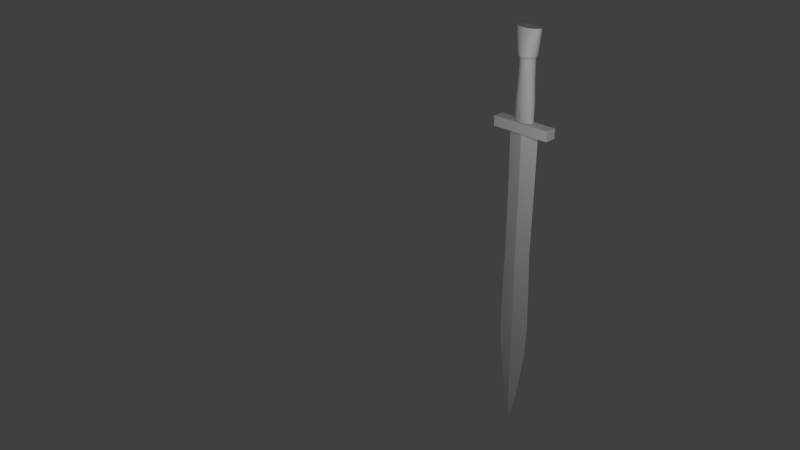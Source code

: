 # Source: Espada_hoplita.blend  (saved by Blender 2.79.0; exported with 4.5.12 LTS)
import bpy
from mathutils import Matrix  # noqa: F401  (used for matrix-valued properties, if any)

bpy.ops.wm.read_factory_settings(use_empty=True)
scene = bpy.context.scene
scene.name = 'Scene'

# ---- collections
col_collection_1 = bpy.data.collections.new('Collection 1'); scene.collection.children.link(col_collection_1)

# ---- materials (node trees are filled in below, after node groups)
mat_material = bpy.data.materials.new('Material')
mat_material.alpha_threshold = 0.0
mat_material.use_transparent_shadow = False
mat_material.roughness = 0.5
mat_material.line_color = (0.0, 0.0, 0.0, 1.0)

# ---- material node trees

# ---- world
world_world = bpy.data.worlds.new('World'); scene.world = world_world
world_world.color = (0.05088, 0.05088, 0.05088)
world_world.use_sun_shadow = False
world_world.sun_shadow_jitter_overblur = 0.0
world_world.cycles.sampling_method = 'NONE'
world_world.cycles.sample_map_resolution = 256

# ---- cameras
cam_camera = bpy.data.cameras.new('Camera')
cam_camera.clip_end = 100.0
cam_camera.lens = 35.0
cam_camera.sensor_width = 32.0
cam_camera.sensor_height = 18.0
cam_camera.ortho_scale = 7.314
cam_camera.dof.focus_distance = 0.0
cam_camera.dof.aperture_fstop = 128.0

# ---- lights
light_lamp = bpy.data.lights.new('Lamp', 'POINT')
light_lamp.transmission_factor = 0.0
light_lamp.cutoff_distance = 30.0
light_lamp.energy = 100.0
light_lamp.shadow_buffer_clip_start = 1.001
light_lamp.shadow_soft_size = 1.0
light_lamp.shadow_maximum_resolution = 0.006
light_lamp.use_absolute_resolution = True
light_lamp.cycles.use_multiple_importance_sampling = False

# ---- meshes
me_cube = bpy.data.meshes.new('Cube')
me_cube.from_pydata([(1.29, 0.4793, 0.1985), (1.29, -0.4793, 0.1985), (1.29, 2.98e-08, 0.1524), (-1.295, -0.4793, 0.1985), (-1.295, 0.4793, 0.1985), (-1.358, 2.086e-07, 0.1524), (-0.2965, 2.086e-07, -25.58), (0.01631, 0.1793, -25.58), (-0.01792, 1.341e-07, -26.43), (0.276, 2.98e-08, -25.58), (0.01631, -0.1793, -25.58), (-0.05069, 4.225e-07, 1.064), (-0.05069, 0.4787, 1.064), (0.1032, 0.4695, 1.064), (0.2511, 0.4422, 1.064), (0.3874, 0.398, 1.064), (0.5069, 0.3385, 1.064), (0.605, 0.2659, 1.064), (0.6779, 0.1832, 1.064), (0.7227, 0.09339, 1.064), (0.7379, 4.587e-07, 1.064), (0.7227, -0.09338, 1.064), (0.6779, -0.1832, 1.064), (0.605, -0.2659, 1.064), (0.5069, -0.3385, 1.064), (0.3874, -0.398, 1.064), (0.2511, -0.4422, 1.064), (0.1032, -0.4695, 1.064), (-0.05069, -0.4787, 1.064), (-0.2045, -0.4317, 1.064), (-0.3525, -0.4069, 1.064), (-0.4888, -0.3666, 1.064), (-0.6083, -0.3124, 1.064), (-0.7064, -0.2659, 1.064), (-0.7792, -0.1832, 1.064), (-0.8241, -0.09338, 1.064), (-0.8393, 8.847e-07, 1.064), (-0.8241, 0.09339, 1.064), (-0.7792, 0.1832, 1.064), (-0.7064, 0.2659, 1.064), (-0.6083, 0.3385, 1.064), (-0.4888, 0.398, 1.064), (-0.3525, 0.4422, 1.064), (-0.2045, 0.4695, 1.064), (-0.05069, -5.992e-08, 8.178), (0.154, 0.5507, 8.178), (-0.05068, 0.5615, 8.178), (0.3509, 0.5187, 8.178), (0.5323, 0.4668, 8.178), (0.6914, 0.397, 8.178), (0.8219, 0.3119, 8.178), (0.9189, 0.2149, 8.178), (0.9786, 0.1095, 8.178), (0.9987, -1.32e-06, 8.178), (0.9786, -0.1095, 8.178), (0.9189, -0.2149, 8.178), (0.8219, -0.3119, 8.178), (0.6914, -0.397, 8.178), (0.5323, -0.4668, 8.178), (0.3509, -0.5187, 8.178), (0.154, -0.5507, 8.178), (-0.05068, -0.5615, 8.178), (-0.2554, -0.5507, 8.178), (-0.4523, -0.5187, 8.178), (-0.6337, -0.4668, 8.178), (-0.7927, -0.397, 8.178), (-0.9232, -0.3119, 8.178), (-1.02, -0.2149, 8.178), (-1.08, -0.1095, 8.178), (-1.1, -2.365e-06, 8.178), (-1.08, 0.1095, 8.178), (-1.02, 0.2149, 8.178), (-0.9233, 0.3119, 8.178), (-0.7927, 0.397, 8.178), (-0.6337, 0.4668, 8.178), (-0.4523, 0.5187, 8.178), (-0.2554, 0.5507, 8.178), (2.429, 0.4793, 0.1985), (2.429, 0.4793, 1.015), (2.429, -0.4793, 1.015), (2.429, -0.4793, 0.1985), (-2.598, -0.4793, 0.1985), (-2.598, -0.4793, 1.015), (-2.598, 0.4793, 1.015), (-2.598, 0.4793, 0.1985), (-1.295, 0.4793, 1.015), (-1.295, -0.4793, 1.015), (1.29, 0.4793, 1.015), (1.29, -0.4793, 1.015), (0.02399, 0.4793, 1.015), (0.02399, -0.4793, 1.015), (0.02399, -0.4793, 0.1985), (0.02399, 0.4793, 0.1985), (-0.00713, -0.3742, 0.1524), (-0.007129, 0.3742, 0.1524), (0.0009434, 0.3178, -4.165), (-1.295, 2.086e-07, -4.165), (1.244, 2.98e-08, -4.165), (0.0009432, -0.3178, -4.165), (-0.03747, -0.2992, -10.0), (1.167, 2.98e-08, -10.0), (-1.295, 2.086e-07, -10.0), (-0.03747, 0.2992, -10.0), (-0.00674, 0.2894, -12.97), (-1.357, 2.086e-07, -12.97), (1.29, 2.98e-08, -12.97), (-0.00674, -0.2894, -12.97), (0.01631, -0.2801, -16.2), (1.382, 2.98e-08, -16.2), (-1.403, 2.086e-07, -16.2), (0.01631, 0.2801, -16.2), (0.02399, 0.2693, -19.35), (-1.295, 2.086e-07, -19.35), (1.29, 2.98e-08, -19.35), (0.02399, -0.2693, -19.35), (0.01631, -0.2688, -22.2), (0.8753, 2.98e-08, -22.2), (-0.8958, 2.086e-07, -22.2), (0.01631, 0.2688, -22.2), (0.03167, 0.25, -24.63), (-0.4655, 2.086e-07, -24.63), (0.4758, 2.98e-08, -24.63), (0.03167, -0.25, -24.63), (-0.05068, 0.5523, 2.641), (0.1032, 0.5416, 2.641), (0.2511, 0.5099, 2.641), (0.3874, 0.4585, 2.641), (0.5069, 0.3893, 2.641), (0.605, 0.305, 2.641), (0.6779, 0.2088, 2.641), (0.7227, 0.1045, 2.641), (0.7379, -0.004082, 2.641), (0.7227, -0.1126, 2.641), (0.6779, -0.217, 2.641), (0.605, -0.3132, 2.641), (0.5069, -0.3975, 2.641), (0.3874, -0.4667, 2.641), (0.2511, -0.5181, 2.641), (0.1032, -0.5498, 2.641), (-0.05068, -0.5604, 2.641), (-0.2045, -0.5498, 2.641), (-0.3525, -0.5181, 2.641), (-0.4888, -0.4667, 2.641), (-0.6083, -0.3975, 2.641), (-0.7064, -0.3132, 2.641), (-0.7792, -0.217, 2.641), (-0.8241, -0.1126, 2.641), (-0.8393, -0.004083, 2.641), (-0.8241, 0.1045, 2.641), (-0.7792, 0.2088, 2.641), (-0.7064, 0.305, 2.641), (-0.6083, 0.3893, 2.641), (-0.4888, 0.4585, 2.641), (-0.3525, 0.5099, 2.641), (-0.2045, 0.5416, 2.641), (-0.1824, 0.5183, 4.327), (-0.05068, 0.5284, 4.327), (-0.309, 0.4882, 4.327), (-0.4257, 0.4394, 4.327), (-0.528, 0.3737, 4.327), (-0.6119, 0.2936, 4.327), (-0.6743, 0.2022, 4.327), (-0.7127, 0.1031, 4.327), (-0.7257, -2.292e-06, 4.327), (-0.7127, -0.1031, 4.327), (-0.6743, -0.2022, 4.327), (-0.6119, -0.2936, 4.327), (-0.528, -0.3737, 4.327), (-0.4257, -0.4394, 4.327), (-0.309, -0.4882, 4.327), (-0.1824, -0.5183, 4.327), (-0.05068, -0.5284, 4.327), (0.081, -0.5183, 4.327), (0.2076, -0.4882, 4.327), (0.3243, -0.4394, 4.327), (0.4266, -0.3737, 4.327), (0.5106, -0.2936, 4.327), (0.5729, -0.2022, 4.327), (0.6114, -0.1031, 4.327), (0.6243, -1.31e-06, 4.327), (0.6114, 0.1031, 4.327), (0.573, 0.2022, 4.327), (0.5106, 0.2936, 4.327), (0.4266, 0.3737, 4.327), (0.3243, 0.4394, 4.327), (0.2076, 0.4882, 4.327), (0.081, 0.5183, 4.327), (-0.05068, 0.5957, 5.906), (0.06553, 0.5843, 5.906), (0.1773, 0.5504, 5.906), (0.2803, 0.4953, 5.906), (0.3705, 0.4212, 5.906), (0.4446, 0.331, 5.906), (0.4997, 0.228, 5.906), (0.5336, 0.1162, 5.906), (0.545, -1.339e-06, 5.906), (0.5336, -0.1162, 5.906), (0.4997, -0.228, 5.906), (0.4446, -0.331, 5.906), (0.3705, -0.4212, 5.906), (0.2803, -0.4953, 5.906), (0.1773, -0.5504, 5.906), (0.06553, -0.5843, 5.906), (-0.05069, -0.5957, 5.906), (-0.1669, -0.5843, 5.906), (-0.2787, -0.5504, 5.906), (-0.3816, -0.4953, 5.906), (-0.4719, -0.4212, 5.906), (-0.546, -0.331, 5.906), (-0.601, -0.228, 5.906), (-0.6349, -0.1162, 5.906), (-0.6464, -2.447e-06, 5.906), (-0.6349, 0.1162, 5.906), (-0.6011, 0.228, 5.906), (-0.546, 0.331, 5.906), (-0.4719, 0.4212, 5.906), (-0.3816, 0.4953, 5.906), (-0.2787, 0.5504, 5.906), (-0.1669, 0.5843, 5.906), (-0.1917, 0.7089, 6.108), (-0.05068, 0.7228, 6.108), (-0.3273, 0.6678, 6.108), (-0.4523, 0.601, 6.108), (-0.5618, 0.5111, 6.108), (-0.6517, 0.4016, 6.108), (-0.7185, 0.2766, 6.108), (-0.7596, 0.141, 6.108), (-0.7735, -2.747e-06, 6.108), (-0.7596, -0.141, 6.108), (-0.7185, -0.2766, 6.108), (-0.6517, -0.4016, 6.108), (-0.5618, -0.5111, 6.108), (-0.4522, -0.601, 6.108), (-0.3273, -0.6678, 6.108), (-0.1917, -0.7089, 6.108), (-0.05068, -0.7228, 6.108), (0.09032, -0.7089, 6.108), (0.2259, -0.6678, 6.108), (0.3509, -0.601, 6.108), (0.4604, -0.5111, 6.108), (0.5503, -0.4016, 6.108), (0.6171, -0.2766, 6.108), (0.6582, -0.141, 6.108), (0.6721, -1.402e-06, 6.108), (0.6582, 0.141, 6.108), (0.6171, 0.2766, 6.108), (0.5503, 0.4016, 6.108), (0.4604, 0.5111, 6.108), (0.3509, 0.601, 6.108), (0.2259, 0.6678, 6.108), (0.09033, 0.7089, 6.108), (-0.05068, 0.6725, 7.399), (0.1301, 0.6596, 7.399), (0.3039, 0.6213, 7.399), (0.4641, 0.5592, 7.399), (0.6045, 0.4755, 7.399), (0.7197, 0.3736, 7.399), (0.8054, 0.2574, 7.399), (0.8581, 0.1312, 7.399), (0.8759, -1.396e-06, 7.399), (0.8581, -0.1312, 7.399), (0.8054, -0.2574, 7.399), (0.7197, -0.3736, 7.399), (0.6045, -0.4755, 7.399), (0.4641, -0.5592, 7.399), (0.3039, -0.6213, 7.399), (0.1301, -0.6596, 7.399), (-0.05068, -0.6725, 7.399), (-0.2314, -0.6596, 7.399), (-0.4053, -0.6213, 7.399), (-0.5655, -0.5592, 7.399), (-0.7059, -0.4755, 7.399), (-0.8211, -0.3736, 7.399), (-0.9067, -0.2574, 7.399), (-0.9595, -0.1312, 7.399), (-0.9773, -2.646e-06, 7.399), (-0.9595, 0.1312, 7.399), (-0.9067, 0.2574, 7.399), (-0.8211, 0.3736, 7.399), (-0.7059, 0.4755, 7.399), (-0.5655, 0.5592, 7.399), (-0.4053, 0.6213, 7.399), (-0.2315, 0.6596, 7.399)], [], [(0, 1, 2), (3, 4, 5), (6, 7, 8), (7, 9, 8), (9, 10, 8), (10, 6, 8), (11, 12, 13), (11, 13, 14), (11, 14, 15), (11, 15, 16), (11, 16, 17), (11, 17, 18), (11, 18, 19), (11, 19, 20), (11, 20, 21), (11, 21, 22), (11, 22, 23), (11, 23, 24), (11, 24, 25), (11, 25, 26), (11, 26, 27), (11, 27, 28), (11, 28, 29), (11, 29, 30), (11, 30, 31), (11, 31, 32), (11, 32, 33), (11, 33, 34), (11, 34, 35), (11, 35, 36), (11, 36, 37), (11, 37, 38), (11, 38, 39), (11, 39, 40), (11, 40, 41), (11, 41, 42), (11, 42, 43), (43, 12, 11), (44, 45, 46), (44, 47, 45), (44, 48, 47), (44, 49, 48), (44, 50, 49), (44, 51, 50), (44, 52, 51), (44, 53, 52), (44, 54, 53), (44, 55, 54), (44, 56, 55), (44, 57, 56), (44, 58, 57), (44, 59, 58), (44, 60, 59), (44, 61, 60), (44, 62, 61), (44, 63, 62), (44, 64, 63), (44, 65, 64), (44, 66, 65), (44, 67, 66), (44, 68, 67), (44, 69, 68), (44, 70, 69), (44, 71, 70), (44, 72, 71), (44, 73, 72), (44, 74, 73), (44, 75, 74), (44, 76, 75), (44, 46, 76), (77, 78, 79, 80), (81, 82, 83, 84), (3, 81, 84, 4), (85, 83, 82, 86), (86, 82, 81, 3), (4, 84, 83, 85), (0, 77, 80, 1), (78, 87, 88, 79), (79, 88, 1, 80), (77, 0, 87, 78), (87, 89, 90, 88), (89, 85, 86, 90), (88, 90, 91, 1), (90, 86, 3, 91), (0, 92, 89, 87), (92, 4, 85, 89), (1, 91, 93, 2), (91, 3, 5, 93), (4, 92, 94, 5), (92, 0, 2, 94), (5, 94, 95, 96), (94, 2, 97, 95), (2, 93, 98, 97), (93, 5, 96, 98), (97, 98, 99, 100), (98, 96, 101, 99), (96, 95, 102, 101), (95, 97, 100, 102), (101, 102, 103, 104), (102, 100, 105, 103), (100, 99, 106, 105), (99, 101, 104, 106), (105, 106, 107, 108), (106, 104, 109, 107), (104, 103, 110, 109), (103, 105, 108, 110), (109, 110, 111, 112), (110, 108, 113, 111), (108, 107, 114, 113), (107, 109, 112, 114), (113, 114, 115, 116), (114, 112, 117, 115), (112, 111, 118, 117), (111, 113, 116, 118), (117, 118, 119, 120), (118, 116, 121, 119), (116, 115, 122, 121), (115, 117, 120, 122), (121, 122, 10, 9), (122, 120, 6, 10), (120, 119, 7, 6), (119, 121, 9, 7), (12, 123, 124, 13), (13, 124, 125, 14), (14, 125, 126, 15), (15, 126, 127, 16), (16, 127, 128, 17), (17, 128, 129, 18), (18, 129, 130, 19), (19, 130, 131, 20), (20, 131, 132, 21), (21, 132, 133, 22), (22, 133, 134, 23), (23, 134, 135, 24), (24, 135, 136, 25), (25, 136, 137, 26), (26, 137, 138, 27), (27, 138, 139, 28), (28, 139, 140, 29), (29, 140, 141, 30), (30, 141, 142, 31), (31, 142, 143, 32), (32, 143, 144, 33), (33, 144, 145, 34), (34, 145, 146, 35), (35, 146, 147, 36), (36, 147, 148, 37), (37, 148, 149, 38), (38, 149, 150, 39), (39, 150, 151, 40), (40, 151, 152, 41), (41, 152, 153, 42), (42, 153, 154, 43), (123, 12, 43, 154), (123, 154, 155, 156), (154, 153, 157, 155), (153, 152, 158, 157), (152, 151, 159, 158), (151, 150, 160, 159), (150, 149, 161, 160), (149, 148, 162, 161), (148, 147, 163, 162), (147, 146, 164, 163), (146, 145, 165, 164), (145, 144, 166, 165), (144, 143, 167, 166), (143, 142, 168, 167), (142, 141, 169, 168), (141, 140, 170, 169), (140, 139, 171, 170), (139, 138, 172, 171), (138, 137, 173, 172), (137, 136, 174, 173), (136, 135, 175, 174), (135, 134, 176, 175), (134, 133, 177, 176), (133, 132, 178, 177), (132, 131, 179, 178), (131, 130, 180, 179), (130, 129, 181, 180), (129, 128, 182, 181), (128, 127, 183, 182), (127, 126, 184, 183), (126, 125, 185, 184), (125, 124, 186, 185), (124, 123, 156, 186), (186, 156, 187, 188), (185, 186, 188, 189), (184, 185, 189, 190), (183, 184, 190, 191), (182, 183, 191, 192), (181, 182, 192, 193), (180, 181, 193, 194), (179, 180, 194, 195), (178, 179, 195, 196), (177, 178, 196, 197), (176, 177, 197, 198), (175, 176, 198, 199), (174, 175, 199, 200), (173, 174, 200, 201), (172, 173, 201, 202), (171, 172, 202, 203), (170, 171, 203, 204), (169, 170, 204, 205), (168, 169, 205, 206), (167, 168, 206, 207), (166, 167, 207, 208), (165, 166, 208, 209), (164, 165, 209, 210), (163, 164, 210, 211), (162, 163, 211, 212), (161, 162, 212, 213), (160, 161, 213, 214), (159, 160, 214, 215), (158, 159, 215, 216), (157, 158, 216, 217), (155, 157, 217, 218), (156, 155, 218, 187), (187, 218, 219, 220), (218, 217, 221, 219), (217, 216, 222, 221), (216, 215, 223, 222), (215, 214, 224, 223), (214, 213, 225, 224), (213, 212, 226, 225), (212, 211, 227, 226), (211, 210, 228, 227), (210, 209, 229, 228), (209, 208, 230, 229), (208, 207, 231, 230), (207, 206, 232, 231), (206, 205, 233, 232), (205, 204, 234, 233), (204, 203, 235, 234), (203, 202, 236, 235), (202, 201, 237, 236), (201, 200, 238, 237), (200, 199, 239, 238), (199, 198, 240, 239), (198, 197, 241, 240), (197, 196, 242, 241), (196, 195, 243, 242), (195, 194, 244, 243), (194, 193, 245, 244), (193, 192, 246, 245), (192, 191, 247, 246), (191, 190, 248, 247), (190, 189, 249, 248), (189, 188, 250, 249), (188, 187, 220, 250), (250, 220, 251, 252), (249, 250, 252, 253), (248, 249, 253, 254), (247, 248, 254, 255), (246, 247, 255, 256), (245, 246, 256, 257), (244, 245, 257, 258), (243, 244, 258, 259), (242, 243, 259, 260), (241, 242, 260, 261), (240, 241, 261, 262), (239, 240, 262, 263), (238, 239, 263, 264), (237, 238, 264, 265), (236, 237, 265, 266), (235, 236, 266, 267), (234, 235, 267, 268), (233, 234, 268, 269), (232, 233, 269, 270), (231, 232, 270, 271), (230, 231, 271, 272), (229, 230, 272, 273), (228, 229, 273, 274), (227, 228, 274, 275), (226, 227, 275, 276), (225, 226, 276, 277), (224, 225, 277, 278), (223, 224, 278, 279), (222, 223, 279, 280), (221, 222, 280, 281), (219, 221, 281, 282), (220, 219, 282, 251), (251, 282, 76, 46), (282, 281, 75, 76), (281, 280, 74, 75), (280, 279, 73, 74), (279, 278, 72, 73), (278, 277, 71, 72), (277, 276, 70, 71), (276, 275, 69, 70), (275, 274, 68, 69), (274, 273, 67, 68), (273, 272, 66, 67), (272, 271, 65, 66), (271, 270, 64, 65), (270, 269, 63, 64), (269, 268, 62, 63), (268, 267, 61, 62), (267, 266, 60, 61), (266, 265, 59, 60), (265, 264, 58, 59), (264, 263, 57, 58), (263, 262, 56, 57), (262, 261, 55, 56), (261, 260, 54, 55), (260, 259, 53, 54), (259, 258, 52, 53), (258, 257, 51, 52), (257, 256, 50, 51), (256, 255, 49, 50), (255, 254, 48, 49), (254, 253, 47, 48), (253, 252, 45, 47), (252, 251, 46, 45)])
me_cube.materials.append(mat_material)
me_cube.use_remesh_preserve_volume = False
me_cube.use_remesh_preserve_attributes = False
me_cube.use_mirror_vertex_groups = False
me_cube.update()

# ---- objects
ob_cube = bpy.data.objects.new('Cube', me_cube)
ob_lamp = bpy.data.objects.new('Lamp', light_lamp)
ob_camera = bpy.data.objects.new('Camera', cam_camera)

# ---- transforms, parenting, visibility, modifiers, constraints
ob_cube.location = (2.334, 1.453e-07, 2.249)
ob_cube.scale = (0.1329, 0.1329, 0.1329)
ob_cube.lock_rotations_4d = False
ob_cube.empty_display_type = 'ARROWS'
ob_cube.lineart.crease_threshold = 0.0
ob_lamp.location = (4.076, -1.94, 3.38)
ob_lamp.rotation_euler = (0.6503, 0.05522, 1.866)
ob_lamp.lock_rotations_4d = False
ob_lamp.empty_display_type = 'ARROWS'
ob_lamp.color = (0.0, 0.0, 0.0, 0.0)
ob_lamp.lineart.crease_threshold = 0.0
ob_camera.location = (7.481, -6.508, 5.344)
ob_camera.rotation_euler = (1.109, 0.01082, 0.8149)
ob_camera.lock_rotations_4d = False
ob_camera.empty_display_type = 'ARROWS'
ob_camera.color = (0.0, 0.0, 0.0, 0.0)
ob_camera.display_type = 'WIRE'
ob_camera.lineart.crease_threshold = 0.0

# ---- collection membership
col_collection_1.objects.link(ob_cube)
col_collection_1.objects.link(ob_lamp)
col_collection_1.objects.link(ob_camera)

# ---- scene / render settings (as saved in the file)
scene.camera = ob_camera
scene.frame_start = 1; scene.frame_end = 250; scene.frame_set(1)
scene.render.engine = 'BLENDER_EEVEE_NEXT'
scene.render.image_settings.color_mode = 'RGB'
scene.render.image_settings.compression = 90
scene.render.dither_intensity = 0.0
scene.render.bake_margin = 2
scene.render.bake_bias = 0.0
scene.cycles.use_denoising = False
scene.cycles.samples = 10
scene.cycles.sampling_pattern = 'TABULATED_SOBOL'
scene.cycles.light_sampling_threshold = 0.0
scene.cycles.use_adaptive_sampling = False
scene.cycles.use_light_tree = False
scene.cycles.blur_glossy = 0.0
scene.cycles.volume_bounces = 1
scene.cycles.pixel_filter_type = 'GAUSSIAN'
scene.cycles.sample_clamp_indirect = 0.0
scene.view_settings.view_transform = 'Standard'
bpy.context.view_layer.update()
